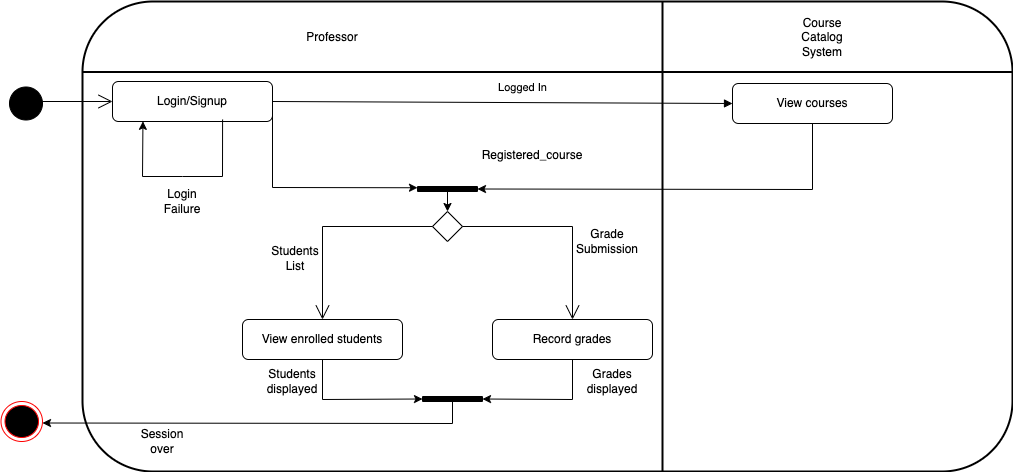

The diagram above was exported from draw.io. Its source (the exported page's mxGraphModel, read from the mxfile embedded in the PNG):
<mxGraphModel dx="2061" dy="768" grid="1" gridSize="10" guides="1" tooltips="1" connect="1" arrows="1" fold="1" page="1" pageScale="1" pageWidth="827" pageHeight="1169" math="0" shadow="0">
  <root>
    <mxCell id="0" />
    <mxCell id="1" parent="0" />
    <mxCell id="bSaMk45XgFeiH5L4nMXU-1" value="" style="shape=internalStorage;whiteSpace=wrap;html=1;dx=580;dy=0;rounded=1;arcSize=15;strokeWidth=2;" parent="1" vertex="1">
      <mxGeometry x="-120" y="115" width="930" height="470" as="geometry" />
    </mxCell>
    <mxCell id="t157uQEU-UtUIVA3Q3hg-2" value="Login/Signup" style="rounded=1;whiteSpace=wrap;html=1;fillColor=none;" parent="1" vertex="1">
      <mxGeometry x="-90" y="195" width="160" height="40" as="geometry" />
    </mxCell>
    <mxCell id="bSaMk45XgFeiH5L4nMXU-2" value="Professor" style="text;html=1;strokeColor=none;fillColor=none;align=center;verticalAlign=middle;whiteSpace=wrap;rounded=0;" parent="1" vertex="1">
      <mxGeometry x="100" y="136" width="60" height="30" as="geometry" />
    </mxCell>
    <mxCell id="bSaMk45XgFeiH5L4nMXU-8" value="Course Catalog System" style="text;html=1;strokeColor=none;fillColor=none;align=center;verticalAlign=middle;whiteSpace=wrap;rounded=0;" parent="1" vertex="1">
      <mxGeometry x="590" y="136" width="60" height="30" as="geometry" />
    </mxCell>
    <mxCell id="bSaMk45XgFeiH5L4nMXU-10" value="" style="endArrow=open;endFill=1;endSize=12;html=1;rounded=0;" parent="1" target="t157uQEU-UtUIVA3Q3hg-2" edge="1">
      <mxGeometry width="160" relative="1" as="geometry">
        <mxPoint x="-159.9999999999893" y="215" as="sourcePoint" />
        <mxPoint x="490" y="360" as="targetPoint" />
      </mxGeometry>
    </mxCell>
    <mxCell id="F99dZTonFq8ZDMoPjUP_-4" value="View enrolled students" style="rounded=1;whiteSpace=wrap;html=1;fillColor=none;" parent="1" vertex="1">
      <mxGeometry x="40" y="433" width="160" height="40" as="geometry" />
    </mxCell>
    <mxCell id="bSaMk45XgFeiH5L4nMXU-11" value="" style="endArrow=classic;html=1;rounded=0;exitX=0.688;exitY=0.95;exitDx=0;exitDy=0;exitPerimeter=0;entryX=0.065;entryY=0.255;entryDx=0;entryDy=0;entryPerimeter=0;" parent="1" source="t157uQEU-UtUIVA3Q3hg-2" target="bSaMk45XgFeiH5L4nMXU-1" edge="1">
      <mxGeometry width="50" height="50" relative="1" as="geometry">
        <mxPoint x="390" y="380" as="sourcePoint" />
        <mxPoint x="440" y="330" as="targetPoint" />
        <Array as="points">
          <mxPoint x="20" y="290" />
          <mxPoint x="-20" y="290" />
          <mxPoint x="-60" y="290" />
        </Array>
      </mxGeometry>
    </mxCell>
    <mxCell id="MA1Ak66mVmpWgAwFehqC-1" value="Record grades" style="rounded=1;whiteSpace=wrap;html=1;fillColor=none;" parent="1" vertex="1">
      <mxGeometry x="290" y="433" width="160" height="40" as="geometry" />
    </mxCell>
    <mxCell id="bSaMk45XgFeiH5L4nMXU-12" value="Login Failure" style="text;html=1;strokeColor=none;fillColor=none;align=center;verticalAlign=middle;whiteSpace=wrap;rounded=0;" parent="1" vertex="1">
      <mxGeometry x="-50" y="300" width="60" height="30" as="geometry" />
    </mxCell>
    <mxCell id="MA1Ak66mVmpWgAwFehqC-2" value="View courses" style="rounded=1;whiteSpace=wrap;html=1;fillColor=none;" parent="1" vertex="1">
      <mxGeometry x="530" y="197" width="160" height="40" as="geometry" />
    </mxCell>
    <mxCell id="bSaMk45XgFeiH5L4nMXU-13" value="Logged In" style="html=1;verticalAlign=bottom;endArrow=block;rounded=0;exitX=1;exitY=0.5;exitDx=0;exitDy=0;entryX=0;entryY=0.5;entryDx=0;entryDy=0;" parent="1" source="t157uQEU-UtUIVA3Q3hg-2" target="MA1Ak66mVmpWgAwFehqC-2" edge="1">
      <mxGeometry x="0.0891" y="6" width="80" relative="1" as="geometry">
        <mxPoint x="370" y="350" as="sourcePoint" />
        <mxPoint x="180.04920049666111" y="216.2986771973392" as="targetPoint" />
        <mxPoint as="offset" />
      </mxGeometry>
    </mxCell>
    <mxCell id="MA1Ak66mVmpWgAwFehqC-8" value="" style="rhombus;whiteSpace=wrap;html=1;" parent="1" vertex="1">
      <mxGeometry x="230" y="325" width="30" height="30" as="geometry" />
    </mxCell>
    <mxCell id="MA1Ak66mVmpWgAwFehqC-12" value="" style="endArrow=classic;html=1;rounded=0;entryX=1;entryY=0.5;entryDx=0;entryDy=0;exitX=0.5;exitY=1;exitDx=0;exitDy=0;" parent="1" source="MA1Ak66mVmpWgAwFehqC-2" target="tzhuJndE55Oj5UVwttKu-1" edge="1">
      <mxGeometry width="50" height="50" relative="1" as="geometry">
        <mxPoint x="560" y="290" as="sourcePoint" />
        <mxPoint x="529.9999999999998" y="269" as="targetPoint" />
        <Array as="points">
          <mxPoint x="610" y="303" />
        </Array>
      </mxGeometry>
    </mxCell>
    <mxCell id="bSaMk45XgFeiH5L4nMXU-17" value="" style="endArrow=open;endFill=1;endSize=12;html=1;rounded=0;exitX=0;exitY=0.5;exitDx=0;exitDy=0;entryX=0.5;entryY=0;entryDx=0;entryDy=0;" parent="1" source="MA1Ak66mVmpWgAwFehqC-8" target="F99dZTonFq8ZDMoPjUP_-4" edge="1">
      <mxGeometry width="160" relative="1" as="geometry">
        <mxPoint x="330" y="350" as="sourcePoint" />
        <mxPoint x="490" y="350" as="targetPoint" />
        <Array as="points">
          <mxPoint x="120" y="340" />
        </Array>
      </mxGeometry>
    </mxCell>
    <mxCell id="bSaMk45XgFeiH5L4nMXU-18" value="" style="endArrow=open;endFill=1;endSize=12;html=1;rounded=0;exitX=1;exitY=0.5;exitDx=0;exitDy=0;" parent="1" source="MA1Ak66mVmpWgAwFehqC-8" target="MA1Ak66mVmpWgAwFehqC-1" edge="1">
      <mxGeometry width="160" relative="1" as="geometry">
        <mxPoint x="330" y="350" as="sourcePoint" />
        <mxPoint x="490" y="350" as="targetPoint" />
        <Array as="points">
          <mxPoint x="370" y="340" />
        </Array>
      </mxGeometry>
    </mxCell>
    <mxCell id="bSaMk45XgFeiH5L4nMXU-19" value="Students List" style="text;html=1;strokeColor=none;fillColor=none;align=center;verticalAlign=middle;whiteSpace=wrap;rounded=0;" parent="1" vertex="1">
      <mxGeometry x="63" y="357" width="60" height="30" as="geometry" />
    </mxCell>
    <mxCell id="bSaMk45XgFeiH5L4nMXU-20" value="Grade Submission" style="text;html=1;strokeColor=none;fillColor=none;align=center;verticalAlign=middle;whiteSpace=wrap;rounded=0;" parent="1" vertex="1">
      <mxGeometry x="375" y="340" width="60" height="30" as="geometry" />
    </mxCell>
    <mxCell id="MA1Ak66mVmpWgAwFehqC-17" value="Students displayed" style="text;html=1;strokeColor=none;fillColor=none;align=center;verticalAlign=middle;whiteSpace=wrap;rounded=0;" parent="1" vertex="1">
      <mxGeometry x="60" y="480" width="60" height="30" as="geometry" />
    </mxCell>
    <mxCell id="bSaMk45XgFeiH5L4nMXU-30" value="Registered_course" style="text;html=1;strokeColor=none;fillColor=none;align=center;verticalAlign=middle;whiteSpace=wrap;rounded=0;" parent="1" vertex="1">
      <mxGeometry x="300" y="254" width="60" height="30" as="geometry" />
    </mxCell>
    <mxCell id="bSaMk45XgFeiH5L4nMXU-31" value="Grades displayed" style="text;html=1;strokeColor=none;fillColor=none;align=center;verticalAlign=middle;whiteSpace=wrap;rounded=0;" parent="1" vertex="1">
      <mxGeometry x="380" y="480" width="60" height="30" as="geometry" />
    </mxCell>
    <mxCell id="bSaMk45XgFeiH5L4nMXU-32" value="Session over" style="text;html=1;strokeColor=none;fillColor=none;align=center;verticalAlign=middle;whiteSpace=wrap;rounded=0;" parent="1" vertex="1">
      <mxGeometry x="-70" y="540" width="60" height="30" as="geometry" />
    </mxCell>
    <mxCell id="tzhuJndE55Oj5UVwttKu-1" value="" style="rounded=1;whiteSpace=wrap;html=1;fillColor=#000000;" parent="1" vertex="1">
      <mxGeometry x="215" y="300" width="60" height="5" as="geometry" />
    </mxCell>
    <mxCell id="tzhuJndE55Oj5UVwttKu-4" value="" style="endArrow=classic;html=1;rounded=0;entryX=0;entryY=0.25;entryDx=0;entryDy=0;exitX=1;exitY=0.75;exitDx=0;exitDy=0;" parent="1" source="t157uQEU-UtUIVA3Q3hg-2" target="tzhuJndE55Oj5UVwttKu-1" edge="1">
      <mxGeometry width="50" height="50" relative="1" as="geometry">
        <mxPoint x="60" y="260" as="sourcePoint" />
        <mxPoint x="270" y="420" as="targetPoint" />
        <Array as="points">
          <mxPoint x="70" y="301" />
        </Array>
      </mxGeometry>
    </mxCell>
    <mxCell id="tzhuJndE55Oj5UVwttKu-5" value="" style="endArrow=classic;html=1;rounded=0;exitX=0.5;exitY=1;exitDx=0;exitDy=0;entryX=0.5;entryY=0;entryDx=0;entryDy=0;" parent="1" source="tzhuJndE55Oj5UVwttKu-1" target="MA1Ak66mVmpWgAwFehqC-8" edge="1">
      <mxGeometry width="50" height="50" relative="1" as="geometry">
        <mxPoint x="190" y="470" as="sourcePoint" />
        <mxPoint x="240" y="320" as="targetPoint" />
      </mxGeometry>
    </mxCell>
    <mxCell id="tzhuJndE55Oj5UVwttKu-6" value="" style="ellipse;whiteSpace=wrap;html=1;aspect=fixed;fillColor=#000000;" parent="1" vertex="1">
      <mxGeometry x="-193" y="200.5" width="33" height="33" as="geometry" />
    </mxCell>
    <mxCell id="tzhuJndE55Oj5UVwttKu-8" value="" style="rounded=1;whiteSpace=wrap;html=1;fillColor=#000000;" parent="1" vertex="1">
      <mxGeometry x="220" y="510" width="60" height="5" as="geometry" />
    </mxCell>
    <mxCell id="tzhuJndE55Oj5UVwttKu-9" value="" style="endArrow=classic;html=1;rounded=0;entryX=0;entryY=0.5;entryDx=0;entryDy=0;exitX=0.5;exitY=1;exitDx=0;exitDy=0;" parent="1" source="F99dZTonFq8ZDMoPjUP_-4" target="tzhuJndE55Oj5UVwttKu-8" edge="1">
      <mxGeometry width="50" height="50" relative="1" as="geometry">
        <mxPoint x="190" y="630" as="sourcePoint" />
        <mxPoint x="240" y="580" as="targetPoint" />
        <Array as="points">
          <mxPoint x="120" y="513" />
        </Array>
      </mxGeometry>
    </mxCell>
    <mxCell id="tzhuJndE55Oj5UVwttKu-10" value="" style="endArrow=classic;html=1;rounded=0;exitX=0.5;exitY=1;exitDx=0;exitDy=0;entryX=1;entryY=0.5;entryDx=0;entryDy=0;" parent="1" source="MA1Ak66mVmpWgAwFehqC-1" target="tzhuJndE55Oj5UVwttKu-8" edge="1">
      <mxGeometry width="50" height="50" relative="1" as="geometry">
        <mxPoint x="190" y="630" as="sourcePoint" />
        <mxPoint x="240" y="580" as="targetPoint" />
        <Array as="points">
          <mxPoint x="370" y="513" />
        </Array>
      </mxGeometry>
    </mxCell>
    <mxCell id="tzhuJndE55Oj5UVwttKu-11" value="" style="endArrow=classic;html=1;rounded=0;entryX=1;entryY=0.5;entryDx=0;entryDy=0;exitX=0.5;exitY=1;exitDx=0;exitDy=0;" parent="1" source="tzhuJndE55Oj5UVwttKu-8" edge="1">
      <mxGeometry width="50" height="50" relative="1" as="geometry">
        <mxPoint x="250" y="513" as="sourcePoint" />
        <mxPoint x="-160.00000000000318" y="536.5" as="targetPoint" />
        <Array as="points">
          <mxPoint x="250" y="537" />
        </Array>
      </mxGeometry>
    </mxCell>
    <mxCell id="ywNoBuH711HhCQF4zNXB-5" value="" style="ellipse;html=1;shape=endState;fillColor=#000000;strokeColor=#ff0000;" parent="1" vertex="1">
      <mxGeometry x="-201.5" y="515" width="41.5" height="40" as="geometry" />
    </mxCell>
  </root>
</mxGraphModel>